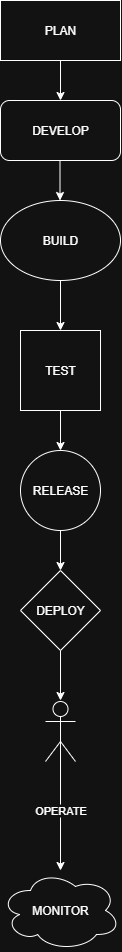

The diagram above was exported from draw.io. Its source (the exported page's mxGraphModel, read from the mxfile embedded in the PNG):
<mxGraphModel dx="868" dy="468" grid="1" gridSize="10" guides="1" tooltips="1" connect="1" arrows="1" fold="1" page="1" pageScale="1" pageWidth="850" pageHeight="1100" math="0" shadow="0">
  <root>
    <mxCell id="0" />
    <mxCell id="1" parent="0" />
    <mxCell id="-vKDwyJHE7FotxTq2kuJ-1" value="PLAN" style="rounded=0;whiteSpace=wrap;html=1;" vertex="1" parent="1">
      <mxGeometry x="350" y="20" width="120" height="60" as="geometry" />
    </mxCell>
    <mxCell id="-vKDwyJHE7FotxTq2kuJ-2" value="" style="endArrow=classic;html=1;rounded=0;" edge="1" parent="1" source="-vKDwyJHE7FotxTq2kuJ-1" target="-vKDwyJHE7FotxTq2kuJ-3">
      <mxGeometry width="50" height="50" relative="1" as="geometry">
        <mxPoint x="400" y="320" as="sourcePoint" />
        <mxPoint x="410" y="120" as="targetPoint" />
      </mxGeometry>
    </mxCell>
    <mxCell id="-vKDwyJHE7FotxTq2kuJ-3" value="DEVELOP" style="rounded=1;whiteSpace=wrap;html=1;" vertex="1" parent="1">
      <mxGeometry x="350" y="120" width="120" height="60" as="geometry" />
    </mxCell>
    <mxCell id="-vKDwyJHE7FotxTq2kuJ-4" value="" style="endArrow=classic;html=1;rounded=0;" edge="1" parent="1">
      <mxGeometry width="50" height="50" relative="1" as="geometry">
        <mxPoint x="409.5" y="180" as="sourcePoint" />
        <mxPoint x="409.5" y="220" as="targetPoint" />
      </mxGeometry>
    </mxCell>
    <mxCell id="-vKDwyJHE7FotxTq2kuJ-7" style="edgeStyle=orthogonalEdgeStyle;rounded=0;orthogonalLoop=1;jettySize=auto;html=1;exitX=0.5;exitY=1;exitDx=0;exitDy=0;" edge="1" parent="1" source="-vKDwyJHE7FotxTq2kuJ-5">
      <mxGeometry relative="1" as="geometry">
        <mxPoint x="410" y="350" as="targetPoint" />
      </mxGeometry>
    </mxCell>
    <mxCell id="-vKDwyJHE7FotxTq2kuJ-5" value="BUILD" style="ellipse;whiteSpace=wrap;html=1;" vertex="1" parent="1">
      <mxGeometry x="350" y="220" width="120" height="80" as="geometry" />
    </mxCell>
    <mxCell id="-vKDwyJHE7FotxTq2kuJ-9" style="edgeStyle=orthogonalEdgeStyle;rounded=0;orthogonalLoop=1;jettySize=auto;html=1;" edge="1" parent="1" source="-vKDwyJHE7FotxTq2kuJ-8" target="-vKDwyJHE7FotxTq2kuJ-10">
      <mxGeometry relative="1" as="geometry">
        <mxPoint x="410" y="480" as="targetPoint" />
      </mxGeometry>
    </mxCell>
    <mxCell id="-vKDwyJHE7FotxTq2kuJ-8" value="TEST" style="whiteSpace=wrap;html=1;aspect=fixed;" vertex="1" parent="1">
      <mxGeometry x="370" y="350" width="80" height="80" as="geometry" />
    </mxCell>
    <mxCell id="-vKDwyJHE7FotxTq2kuJ-12" style="edgeStyle=orthogonalEdgeStyle;rounded=0;orthogonalLoop=1;jettySize=auto;html=1;entryX=0.5;entryY=0;entryDx=0;entryDy=0;" edge="1" parent="1" source="-vKDwyJHE7FotxTq2kuJ-10" target="-vKDwyJHE7FotxTq2kuJ-11">
      <mxGeometry relative="1" as="geometry" />
    </mxCell>
    <mxCell id="-vKDwyJHE7FotxTq2kuJ-10" value="RELEASE" style="ellipse;whiteSpace=wrap;html=1;aspect=fixed;" vertex="1" parent="1">
      <mxGeometry x="370" y="470" width="80" height="80" as="geometry" />
    </mxCell>
    <mxCell id="-vKDwyJHE7FotxTq2kuJ-17" style="edgeStyle=orthogonalEdgeStyle;rounded=0;orthogonalLoop=1;jettySize=auto;html=1;exitX=0.5;exitY=1;exitDx=0;exitDy=0;" edge="1" parent="1" source="-vKDwyJHE7FotxTq2kuJ-11">
      <mxGeometry relative="1" as="geometry">
        <mxPoint x="410" y="720" as="targetPoint" />
      </mxGeometry>
    </mxCell>
    <mxCell id="-vKDwyJHE7FotxTq2kuJ-11" value="DEPLOY" style="rhombus;whiteSpace=wrap;html=1;" vertex="1" parent="1">
      <mxGeometry x="370" y="590" width="80" height="80" as="geometry" />
    </mxCell>
    <mxCell id="-vKDwyJHE7FotxTq2kuJ-20" value="MONITOR" style="ellipse;shape=cloud;whiteSpace=wrap;html=1;" vertex="1" parent="1">
      <mxGeometry x="350" y="890" width="120" height="80" as="geometry" />
    </mxCell>
    <mxCell id="-vKDwyJHE7FotxTq2kuJ-23" style="edgeStyle=orthogonalEdgeStyle;rounded=0;orthogonalLoop=1;jettySize=auto;html=1;exitX=0.5;exitY=0.5;exitDx=0;exitDy=0;exitPerimeter=0;" edge="1" parent="1" source="-vKDwyJHE7FotxTq2kuJ-22" target="-vKDwyJHE7FotxTq2kuJ-20">
      <mxGeometry relative="1" as="geometry" />
    </mxCell>
    <mxCell id="-vKDwyJHE7FotxTq2kuJ-25" value="OPERATE" style="edgeLabel;html=1;align=center;verticalAlign=middle;resizable=0;points=[];" vertex="1" connectable="0" parent="-vKDwyJHE7FotxTq2kuJ-23">
      <mxGeometry x="0.3698" relative="1" as="geometry">
        <mxPoint y="-16" as="offset" />
      </mxGeometry>
    </mxCell>
    <mxCell id="-vKDwyJHE7FotxTq2kuJ-22" value="&lt;div&gt;&lt;br&gt;&lt;/div&gt;&lt;div&gt;&lt;br&gt;&lt;/div&gt;" style="shape=umlActor;verticalLabelPosition=bottom;verticalAlign=top;html=1;outlineConnect=0;" vertex="1" parent="1">
      <mxGeometry x="395" y="721" width="30" height="60" as="geometry" />
    </mxCell>
  </root>
</mxGraphModel>